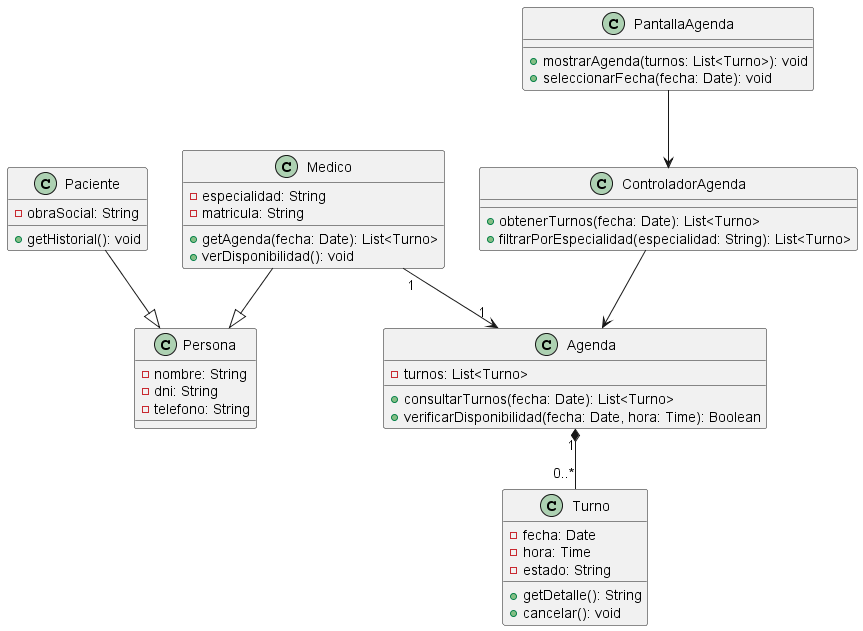

The diagram above was rendered by PlantUML. Its source (embedded in the PNG):
@startuml
class Persona {
  - nombre: String
  - dni: String
  - telefono: String
}

class Medico {
  - especialidad: String
  - matricula: String
  + getAgenda(fecha: Date): List<Turno>
  + verDisponibilidad(): void
}

class Paciente {
  - obraSocial: String
  + getHistorial(): void
}

class PantallaAgenda {
  + mostrarAgenda(turnos: List<Turno>): void
  + seleccionarFecha(fecha: Date): void
}

class ControladorAgenda {
  + obtenerTurnos(fecha: Date): List<Turno>
  + filtrarPorEspecialidad(especialidad: String): List<Turno>
}

class Agenda {
  - turnos: List<Turno>
  + consultarTurnos(fecha: Date): List<Turno>
  + verificarDisponibilidad(fecha: Date, hora: Time): Boolean
}

class Turno {
  - fecha: Date
  - hora: Time
  - estado: String
  + getDetalle(): String
  + cancelar(): void
}

Medico --|> Persona
Paciente --|> Persona
Medico "1" --> "1" Agenda
Agenda "1" *-- "0..*" Turno
PantallaAgenda --> ControladorAgenda
ControladorAgenda --> Agenda
@enduml